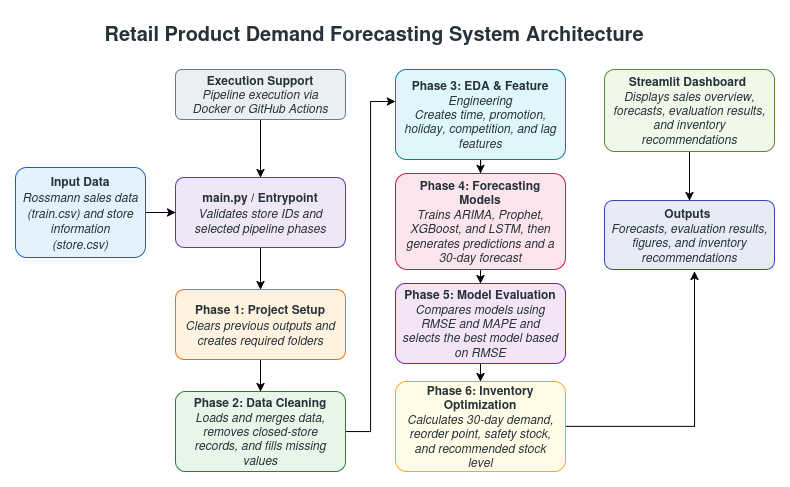

The diagram above was exported from draw.io. Its source (the exported page's mxGraphModel, read from the mxfile embedded in the PNG):
<mxGraphModel dx="2251" dy="873" grid="1" gridSize="10" guides="1" tooltips="1" connect="1" arrows="1" fold="1" page="1" pageScale="1" pageWidth="850" pageHeight="1100" math="0" shadow="0">
  <root>
    <mxCell id="0" />
    <mxCell id="1" parent="0" />
    <mxCell id="Ezx2bcB4DJ06xYZiNw72-141" parent="1" style="text;html=1;strokeColor=none;fillColor=none;align=center;verticalAlign=middle;whiteSpace=wrap;rounded=0;fontSize=20;fontFamily=Helvetica;fontStyle=1;fontColor=#263238;" value="Retail Product Demand Forecasting System Architecture" vertex="1">
      <mxGeometry height="35" width="640" x="80" y="64" as="geometry" />
    </mxCell>
    <mxCell id="Ezx2bcB4DJ06xYZiNw72-174" edge="1" parent="1" source="Ezx2bcB4DJ06xYZiNw72-143" style="edgeStyle=orthogonalEdgeStyle;rounded=0;orthogonalLoop=1;jettySize=auto;html=1;" target="Ezx2bcB4DJ06xYZiNw72-144" value="">
      <mxGeometry relative="1" as="geometry" />
    </mxCell>
    <mxCell id="Ezx2bcB4DJ06xYZiNw72-143" parent="1" style="rounded=1;whiteSpace=wrap;html=1;fillColor=#E3F2FD;strokeColor=#1565C0;fontSize=13;fontFamily=Helvetica;fontColor=#263238;align=center;verticalAlign=middle;spacing=8;arcSize=12;" value="&lt;div&gt;&lt;font style=&quot;font-size: 12px;&quot;&gt;&lt;b&gt;Input Data&lt;/b&gt;&lt;/font&gt;&lt;/div&gt;&lt;div&gt;&lt;font style=&quot;font-size: 12px;&quot;&gt;&lt;i&gt;Rossmann sales data (train.csv) and store information (store.csv)&lt;/i&gt;&lt;/font&gt;&lt;/div&gt;" vertex="1">
      <mxGeometry height="90" width="130" x="41" y="216" as="geometry" />
    </mxCell>
    <mxCell id="Ezx2bcB4DJ06xYZiNw72-171" edge="1" parent="1" source="Ezx2bcB4DJ06xYZiNw72-144" style="edgeStyle=orthogonalEdgeStyle;rounded=0;orthogonalLoop=1;jettySize=auto;html=1;" target="Ezx2bcB4DJ06xYZiNw72-145" value="">
      <mxGeometry relative="1" as="geometry" />
    </mxCell>
    <mxCell id="Ezx2bcB4DJ06xYZiNw72-144" parent="1" style="rounded=1;whiteSpace=wrap;html=1;fillColor=#EDE7F6;strokeColor=#5E35B1;fontSize=13;fontFamily=Helvetica;fontColor=#263238;align=center;verticalAlign=middle;spacing=8;arcSize=12;" value="&lt;div&gt;&lt;font style=&quot;font-size: 12px;&quot;&gt;&lt;b&gt;main.py / Entrypoint&lt;/b&gt;&lt;/font&gt;&lt;/div&gt;&lt;div&gt;&lt;i&gt;&lt;font style=&quot;font-size: 12px;&quot;&gt;Validates store IDs and selected pipeline phases&lt;/font&gt;&lt;/i&gt;&lt;/div&gt;" vertex="1">
      <mxGeometry height="70" width="170" x="201" y="226" as="geometry" />
    </mxCell>
    <mxCell id="Ezx2bcB4DJ06xYZiNw72-170" edge="1" parent="1" source="Ezx2bcB4DJ06xYZiNw72-145" style="edgeStyle=orthogonalEdgeStyle;rounded=0;orthogonalLoop=1;jettySize=auto;html=1;" target="Ezx2bcB4DJ06xYZiNw72-146" value="">
      <mxGeometry relative="1" as="geometry" />
    </mxCell>
    <mxCell id="Ezx2bcB4DJ06xYZiNw72-145" parent="1" style="rounded=1;whiteSpace=wrap;html=1;fillColor=#FFF3E0;strokeColor=#EF6C00;fontSize=13;fontFamily=Helvetica;fontColor=#263238;align=center;verticalAlign=middle;spacing=8;arcSize=12;" value="&lt;font style=&quot;font-size: 12px;&quot;&gt;&lt;b&gt;Phase 1: Project Setup&lt;/b&gt; &lt;i&gt;Clears previous outputs and creates required folders&lt;/i&gt;&lt;/font&gt;" vertex="1">
      <mxGeometry height="70" width="170" x="201" y="338" as="geometry" />
    </mxCell>
    <mxCell id="Ezx2bcB4DJ06xYZiNw72-176" edge="1" parent="1" source="Ezx2bcB4DJ06xYZiNw72-146" style="edgeStyle=orthogonalEdgeStyle;rounded=0;orthogonalLoop=1;jettySize=auto;html=1;entryX=0;entryY=0.356;entryDx=0;entryDy=0;entryPerimeter=0;" target="Ezx2bcB4DJ06xYZiNw72-147" value="">
      <mxGeometry relative="1" as="geometry" />
    </mxCell>
    <mxCell id="Ezx2bcB4DJ06xYZiNw72-146" parent="1" style="rounded=1;whiteSpace=wrap;html=1;fillColor=#E8F5E9;strokeColor=#2E7D32;fontSize=12;fontFamily=Helvetica;fontColor=#263238;align=center;verticalAlign=middle;spacing=8;arcSize=12;" value="&lt;div&gt;&lt;font style=&quot;font-size: 12px;&quot;&gt;&lt;b&gt;Phase 2: Data Cleaning&lt;/b&gt;&lt;/font&gt;&lt;/div&gt;&lt;div&gt;&lt;font style=&quot;font-size: 12px;&quot;&gt;&lt;i&gt;Loads and merges data, removes closed-store records, and fills missing values&lt;/i&gt;&lt;/font&gt;&lt;/div&gt;" vertex="1">
      <mxGeometry height="80" width="170" x="201" y="440" as="geometry" />
    </mxCell>
    <mxCell id="Ezx2bcB4DJ06xYZiNw72-169" edge="1" parent="1" source="Ezx2bcB4DJ06xYZiNw72-147" style="edgeStyle=orthogonalEdgeStyle;rounded=0;orthogonalLoop=1;jettySize=auto;html=1;entryX=0.5;entryY=0;entryDx=0;entryDy=0;" target="Ezx2bcB4DJ06xYZiNw72-148">
      <mxGeometry relative="1" as="geometry" />
    </mxCell>
    <mxCell id="Ezx2bcB4DJ06xYZiNw72-147" parent="1" style="rounded=1;whiteSpace=wrap;html=1;fillColor=#E0F7FA;strokeColor=#00838F;fontSize=12;fontFamily=Helvetica;fontColor=#263238;align=center;verticalAlign=middle;spacing=8;arcSize=12;" value="&lt;div&gt;&lt;b&gt;Phase 3: EDA &amp;amp; Feature&lt;/b&gt;&lt;i&gt; Engineering&lt;/i&gt;&lt;/div&gt;&lt;div&gt;&lt;i&gt;Creates time, promotion, holiday, competition, and lag features&lt;/i&gt;&lt;/div&gt;" vertex="1">
      <mxGeometry height="90" width="170" x="421" y="118" as="geometry" />
    </mxCell>
    <mxCell id="Ezx2bcB4DJ06xYZiNw72-168" edge="1" parent="1" source="Ezx2bcB4DJ06xYZiNw72-148" style="edgeStyle=orthogonalEdgeStyle;rounded=0;orthogonalLoop=1;jettySize=auto;html=1;" target="Ezx2bcB4DJ06xYZiNw72-149">
      <mxGeometry relative="1" as="geometry" />
    </mxCell>
    <mxCell id="Ezx2bcB4DJ06xYZiNw72-148" parent="1" style="rounded=1;whiteSpace=wrap;html=1;fillColor=#FCE4EC;strokeColor=#C2185B;fontSize=12;fontFamily=Helvetica;fontColor=#263238;align=center;verticalAlign=middle;spacing=8;arcSize=12;" value="&lt;div&gt;&lt;b&gt;Phase 4: Forecasting Models&lt;/b&gt;&lt;/div&gt;&lt;div&gt;&lt;i&gt;Trains ARIMA, Prophet, XGBoost, and LSTM, then generates predictions and a 30-day forecast&lt;/i&gt;&lt;/div&gt;" vertex="1">
      <mxGeometry height="96" width="170" x="421" y="222" as="geometry" />
    </mxCell>
    <mxCell id="Ezx2bcB4DJ06xYZiNw72-177" edge="1" parent="1" source="Ezx2bcB4DJ06xYZiNw72-149" style="edgeStyle=orthogonalEdgeStyle;rounded=0;orthogonalLoop=1;jettySize=auto;html=1;" target="Ezx2bcB4DJ06xYZiNw72-150" value="">
      <mxGeometry relative="1" as="geometry" />
    </mxCell>
    <mxCell id="Ezx2bcB4DJ06xYZiNw72-149" parent="1" style="rounded=1;whiteSpace=wrap;html=1;fillColor=#F3E5F5;strokeColor=#7B1FA2;fontSize=12;fontFamily=Helvetica;fontColor=#263238;align=center;verticalAlign=middle;spacing=8;arcSize=12;" value="&lt;b&gt;Phase 5: Model Evaluation &lt;/b&gt;&lt;i&gt;Compares models using RMSE and MAPE and selects the best model based on RMSE&lt;/i&gt;" vertex="1">
      <mxGeometry height="80" width="170" x="421" y="332" as="geometry" />
    </mxCell>
    <mxCell id="Ezx2bcB4DJ06xYZiNw72-179" edge="1" parent="1" source="Ezx2bcB4DJ06xYZiNw72-150" style="edgeStyle=orthogonalEdgeStyle;rounded=0;orthogonalLoop=1;jettySize=auto;html=1;">
      <mxGeometry relative="1" as="geometry">
        <mxPoint x="720" y="320" as="targetPoint" />
      </mxGeometry>
    </mxCell>
    <mxCell id="Ezx2bcB4DJ06xYZiNw72-150" parent="1" style="rounded=1;whiteSpace=wrap;html=1;fillColor=#FFFDE7;strokeColor=#F9A825;fontSize=12;fontFamily=Helvetica;fontColor=#263238;align=center;verticalAlign=middle;spacing=8;arcSize=12;" value="&lt;div&gt;&lt;b&gt;Phase 6: Inventory Optimization&lt;/b&gt;&lt;/div&gt;&lt;div&gt;&lt;i&gt;Calculates 30-day demand, reorder point, safety stock, and recommended stock level&lt;/i&gt;&lt;/div&gt;" vertex="1">
      <mxGeometry height="90" width="170" x="421" y="430" as="geometry" />
    </mxCell>
    <mxCell id="Ezx2bcB4DJ06xYZiNw72-151" parent="1" style="rounded=1;whiteSpace=wrap;html=1;fillColor=#E8EAF6;strokeColor=#3949AB;fontSize=12;fontFamily=Helvetica;fontColor=#263238;align=center;verticalAlign=middle;spacing=8;arcSize=12;" value="&lt;div&gt;&lt;b&gt;Outputs&lt;/b&gt;&lt;i&gt;&amp;nbsp;&lt;/i&gt;&lt;/div&gt;&lt;div&gt;&lt;i&gt;Forecasts, evaluation results, figures, and inventory recommendations&lt;/i&gt;&lt;/div&gt;" vertex="1">
      <mxGeometry height="69" width="170" x="630" y="249" as="geometry" />
    </mxCell>
    <mxCell id="Ezx2bcB4DJ06xYZiNw72-180" edge="1" parent="1" source="Ezx2bcB4DJ06xYZiNw72-152" style="edgeStyle=orthogonalEdgeStyle;rounded=0;orthogonalLoop=1;jettySize=auto;html=1;" target="Ezx2bcB4DJ06xYZiNw72-151" value="">
      <mxGeometry relative="1" as="geometry" />
    </mxCell>
    <mxCell id="Ezx2bcB4DJ06xYZiNw72-152" parent="1" style="rounded=1;whiteSpace=wrap;html=1;fillColor=#F1F8E9;strokeColor=#558B2F;fontSize=11;fontFamily=Helvetica;fontColor=#263238;align=center;verticalAlign=middle;spacing=8;arcSize=12;" value="&lt;font style=&quot;font-size: 12px;&quot;&gt;&lt;b&gt;Streamlit Dashboard&lt;/b&gt;&amp;nbsp; &lt;i&gt;Displays sales overview, forecasts, evaluation results, and inventory recommendations&lt;/i&gt;&lt;/font&gt;" vertex="1">
      <mxGeometry height="82" width="170" x="630" y="118" as="geometry" />
    </mxCell>
    <mxCell id="Ezx2bcB4DJ06xYZiNw72-173" edge="1" parent="1" source="Ezx2bcB4DJ06xYZiNw72-153" style="edgeStyle=orthogonalEdgeStyle;rounded=0;orthogonalLoop=1;jettySize=auto;html=1;" target="Ezx2bcB4DJ06xYZiNw72-144" value="">
      <mxGeometry relative="1" as="geometry" />
    </mxCell>
    <mxCell id="Ezx2bcB4DJ06xYZiNw72-153" parent="1" style="rounded=1;whiteSpace=wrap;html=1;fillColor=#ECEFF1;strokeColor=#607D8B;fontSize=11;fontFamily=Helvetica;fontColor=#263238;align=center;verticalAlign=middle;spacing=8;arcSize=12;" value="&lt;div&gt;&lt;font style=&quot;font-size: 12px;&quot;&gt;&lt;b&gt;Execution Support&lt;/b&gt;&lt;/font&gt;&lt;/div&gt;&lt;div&gt;&lt;i&gt;&lt;font style=&quot;font-size: 12px;&quot;&gt;Pipeline execution via Docker or GitHub Actions&lt;/font&gt;&lt;/i&gt;&lt;/div&gt;" vertex="1">
      <mxGeometry height="50" width="170" x="201" y="118" as="geometry" />
    </mxCell>
  </root>
</mxGraphModel>